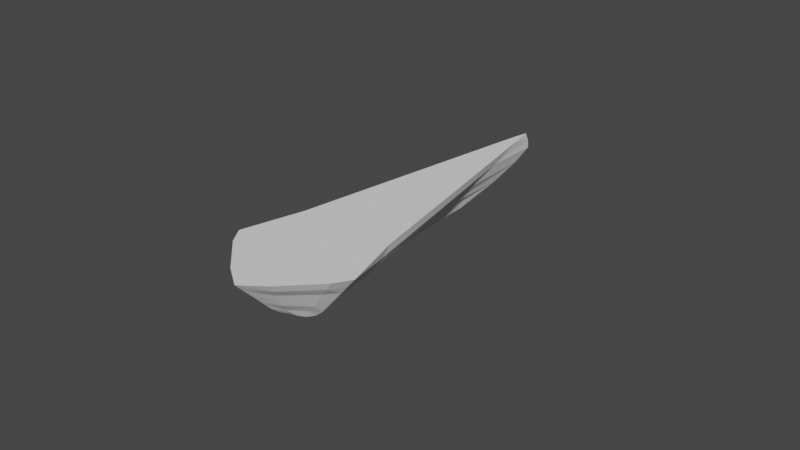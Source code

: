 # Source: doorhandle.blend  (saved by Blender 2.91.10; exported with 4.5.12 LTS)
import bpy
from mathutils import Matrix  # noqa: F401  (used for matrix-valued properties, if any)

bpy.ops.wm.read_factory_settings(use_empty=True)
scene = bpy.context.scene
scene.name = 'Scene'

# ---- world
world_world = bpy.data.worlds.new('World'); scene.world = world_world
world_world.use_nodes = True; world_world.node_tree.nodes.clear()
_N = world_world.node_tree.nodes; _L = world_world.node_tree.links
n0 = _N.new('ShaderNodeOutputWorld'); n0.name = 'World Output'; n0.location = (300, 300)
n1 = _N.new('ShaderNodeBackground'); n1.name = 'Background'; n1.location = (10, 300)
n1.inputs[0].default_value = (0.05088, 0.05088, 0.05088, 1.0)
_L.new(n1.outputs[0], n0.inputs[0])
n0.is_active_output = True
world_world.color = (0.05088, 0.05088, 0.05088)
world_world.use_sun_shadow = False
world_world.sun_shadow_jitter_overblur = 0.0

# ---- meshes
me_cube_001 = bpy.data.meshes.new('Cube.001')
me_cube_001.from_pydata([(-0.005023, -0.005048, -0.001211), (-0.015, -0.015, 0.015), (-0.03725, 0.03725, 6.843e-05), (-0.07619, 0.07619, 0.015), (0.004623, -0.004623, 0.0001267), (0.015, -0.015, 0.015), (0.005, 0.005, -0.00113), (0.015, 0.015, 0.015), (-0.01333, 0.01167, -0.00197), (-0.01167, 0.008333, -0.00197), (-0.01, 0.005, -0.00197), (-0.008333, 0.001667, -0.00197), (-0.006667, -0.001667, -0.00197), (-0.006855, -0.007028, 0.000523), (-0.008333, -0.008333, 0.003686), (-0.01, -0.01, 0.006515), (-0.01167, -0.01167, 0.009343), (-0.01333, -0.01333, 0.01217), (-0.02525, 0.003081, 0.015), (-0.03692, 0.01975, 0.015), (-0.04859, 0.03641, 0.015), (-0.06025, 0.05308, 0.015), (-0.07192, 0.06975, 0.015), (-0.07724, 0.07724, 0.01217), (-0.07747, 0.07747, 0.009343), (-0.07229, 0.07229, 0.006515), (-0.06423, 0.06423, 0.003686), (-0.0515, 0.0515, 0.000858), (0.001667, 0.006667, -0.00197), (-0.001667, 0.008333, -0.00197), (-0.005, 0.01, -0.00197), (-0.008333, 0.01167, -0.00197), (-0.01167, 0.01333, -0.00197), (-0.06975, 0.07192, 0.015), (-0.05308, 0.06025, 0.015), (-0.03641, 0.04859, 0.015), (-0.01975, 0.03692, 0.015), (-0.003081, 0.02525, 0.015), (0.01333, 0.01333, 0.01217), (0.01167, 0.01167, 0.009343), (0.01, 0.01, 0.006515), (0.008333, 0.008333, 0.003686), (0.006667, 0.006667, 0.000858), (-0.02111, 0.02333, 0.000858), (-0.01556, 0.02, 0.000858), (-0.01, 0.01667, 0.000858), (-0.004444, 0.01333, 0.000858), (0.001111, 0.01, 0.000858), (-0.03056, 0.03333, 0.003686), (-0.02207, 0.02904, 0.003686), (-0.01429, 0.02404, 0.003686), (-0.006515, 0.01904, 0.003686), (0.0005556, 0.01333, 0.003686), (-0.03929, 0.04404, 0.006515), (-0.02929, 0.03737, 0.006515), (-0.01929, 0.03071, 0.006515), (-0.009293, 0.02404, 0.006515), (0.0007071, 0.01737, 0.006515), (-0.04874, 0.05404, 0.009343), (-0.03652, 0.04571, 0.009343), (-0.02429, 0.03737, 0.009343), (-0.01207, 0.02904, 0.009343), (0.0001516, 0.02071, 0.009343), (-0.05889, 0.06333, 0.01217), (-0.04444, 0.05333, 0.01217), (-0.03, 0.04333, 0.01217), (-0.01556, 0.03333, 0.01217), (-0.001111, 0.02333, 0.01217), (-0.01, -0.001111, 0.000858), (-0.01333, 0.004444, 0.000858), (-0.01667, 0.01, 0.000858), (-0.02, 0.01556, 0.000858), (-0.02333, 0.02111, 0.000858), (-0.01333, -0.0005556, 0.003686), (-0.01904, 0.006515, 0.003686), (-0.02404, 0.01429, 0.003686), (-0.02904, 0.02207, 0.003686), (-0.03333, 0.03056, 0.003686), (-0.01737, -0.0007071, 0.006515), (-0.02404, 0.009293, 0.006515), (-0.03071, 0.01929, 0.006515), (-0.03737, 0.02929, 0.006515), (-0.04404, 0.03929, 0.006515), (-0.02071, -0.0001516, 0.009343), (-0.02904, 0.01207, 0.009343), (-0.03737, 0.02429, 0.009343), (-0.04571, 0.03652, 0.009343), (-0.05404, 0.04874, 0.009343), (-0.02333, 0.001111, 0.01217), (-0.03333, 0.01556, 0.01217), (-0.04333, 0.03, 0.01217), (-0.05333, 0.04444, 0.01217), (-0.06333, 0.05889, 0.01217), (0.01333, -0.01333, 0.01252), (0.01167, -0.01167, 0.01004), (0.01, -0.01, 0.007563), (0.008333, -0.008333, 0.005084), (0.006667, -0.006667, 0.002606), (0.004623, -0.002123, -0.0003976), (0.005, 0.0, -0.0009219), (0.005, 0.0025, -0.001446), (0.01641, 0.008914, 0.015), (0.01641, 0.001414, 0.015), (0.01641, -0.006086, 0.015), (-0.002517, -0.005036, -0.001507), (-1.165e-05, -0.005024, -0.0009623), (0.002117, -0.004635, -0.0004178), (0.006086, -0.01641, 0.015), (-0.001414, -0.01641, 0.015), (-0.008914, -0.01641, 0.015), (0.005252, -0.01475, 0.01243), (0.005125, -0.01237, 0.009867), (0.004291, -0.01071, 0.007301), (0.003457, -0.00904, 0.004735), (0.003327, -0.006756, 0.002091), (-0.001417, -0.01475, 0.01235), (-0.0007123, -0.01237, 0.009693), (-0.0007149, -0.01071, 0.007039), (-0.0007174, -0.00904, 0.004385), (8.703e-06, -0.006844, 0.00158), (-0.008087, -0.01475, 0.01226), (-0.006553, -0.01237, 0.009518), (-0.005725, -0.01071, 0.006776), (-0.004898, -0.00904, 0.004034), (-0.003292, -0.006933, 0.001072), (0.01475, -0.005252, 0.01243), (0.01237, -0.005126, 0.009867), (0.01071, -0.004293, 0.007301), (0.00904, -0.00346, 0.004735), (0.006667, -0.003333, 0.002169), (0.01475, 0.001414, 0.01235), (0.01237, 0.0007071, 0.009693), (0.01071, 0.0007071, 0.007039), (0.00904, 0.0007071, 0.004385), (0.006667, -4.657e-10, 0.001732), (0.01475, 0.008081, 0.01226), (0.01237, 0.00654, 0.009518), (0.01071, 0.005707, 0.006777), (0.00904, 0.004874, 0.004036), (0.006667, 0.003333, 0.001295)], [], [(92, 22, 3, 23), (67, 37, 7, 38), (125, 103, 5, 93), (120, 109, 1, 17), (28, 6, 100, 99, 98, 4, 106, 105, 104, 0, 12), (33, 3, 22), (7, 37, 18, 1, 109, 108, 107, 5, 103, 102, 101), (37, 36, 19, 18), (36, 35, 20, 19), (35, 34, 21, 20), (34, 33, 22, 21), (2, 32, 8), (32, 31, 9, 8), (31, 30, 10, 9), (30, 29, 11, 10), (29, 28, 12, 11), (28, 47, 42, 6), (47, 52, 41, 42), (52, 57, 40, 41), (57, 62, 39, 40), (62, 67, 38, 39), (2, 27, 43, 32), (32, 43, 44, 31), (31, 44, 45, 30), (30, 45, 46, 29), (29, 46, 47, 28), (27, 26, 48, 43), (43, 48, 49, 44), (44, 49, 50, 45), (45, 50, 51, 46), (46, 51, 52, 47), (26, 25, 53, 48), (48, 53, 54, 49), (49, 54, 55, 50), (50, 55, 56, 51), (51, 56, 57, 52), (25, 24, 58, 53), (53, 58, 59, 54), (54, 59, 60, 55), (55, 60, 61, 56), (56, 61, 62, 57), (24, 23, 63, 58), (58, 63, 64, 59), (59, 64, 65, 60), (60, 65, 66, 61), (61, 66, 67, 62), (23, 3, 33, 63), (63, 33, 34, 64), (64, 34, 35, 65), (65, 35, 36, 66), (66, 36, 37, 67), (8, 72, 27, 2), (72, 77, 26, 27), (77, 82, 25, 26), (82, 87, 24, 25), (87, 92, 23, 24), (0, 13, 68, 12), (12, 68, 69, 11), (11, 69, 70, 10), (10, 70, 71, 9), (9, 71, 72, 8), (13, 14, 73, 68), (68, 73, 74, 69), (69, 74, 75, 70), (70, 75, 76, 71), (71, 76, 77, 72), (14, 15, 78, 73), (73, 78, 79, 74), (74, 79, 80, 75), (75, 80, 81, 76), (76, 81, 82, 77), (15, 16, 83, 78), (78, 83, 84, 79), (79, 84, 85, 80), (80, 85, 86, 81), (81, 86, 87, 82), (16, 17, 88, 83), (83, 88, 89, 84), (84, 89, 90, 85), (85, 90, 91, 86), (86, 91, 92, 87), (17, 1, 18, 88), (88, 18, 19, 89), (89, 19, 20, 90), (90, 20, 21, 91), (91, 21, 22, 92), (104, 124, 13, 0), (124, 123, 14, 13), (123, 122, 15, 14), (122, 121, 16, 15), (121, 120, 17, 16), (98, 129, 97, 4), (129, 128, 96, 97), (128, 127, 95, 96), (127, 126, 94, 95), (126, 125, 93, 94), (97, 96, 113, 114), (96, 95, 112, 113), (95, 94, 111, 112), (94, 93, 110, 111), (93, 5, 107, 110), (4, 97, 114, 106), (114, 113, 118, 119), (113, 112, 117, 118), (112, 111, 116, 117), (111, 110, 115, 116), (110, 107, 108, 115), (106, 114, 119, 105), (119, 118, 123, 124), (118, 117, 122, 123), (117, 116, 121, 122), (116, 115, 120, 121), (115, 108, 109, 120), (105, 119, 124, 104), (134, 133, 128, 129), (133, 132, 127, 128), (132, 131, 126, 127), (131, 130, 125, 126), (130, 102, 103, 125), (99, 134, 129, 98), (139, 138, 133, 134), (138, 137, 132, 133), (137, 136, 131, 132), (136, 135, 130, 131), (135, 101, 102, 130), (100, 139, 134, 99), (42, 41, 138, 139), (41, 40, 137, 138), (40, 39, 136, 137), (39, 38, 135, 136), (38, 7, 101, 135), (6, 42, 139, 100)])
_uv = me_cube_001.uv_layers.new(name='UVMap')
_uv.uv.foreach_set('vector', [0.5833, 0.2083, 0.625, 0.2083, 0.625, 0.25, 0.5833, 0.25, 0.5833, 0.4583, 0.625, 0.4583, 0.625, 0.5, 0.5833, 0.5, 0.5833, 0.6875, 0.625, 0.6875, 0.625, 0.75, 0.5833, 0.75, 0.5833, 0.9376, 0.625, 0.9375, 0.625, 1.0, 0.5833, 1.0, 0.3333, 0.5, 0.375, 0.5, 0.375, 0.5625, 0.375, 0.625, 0.375, 0.6875, 0.375, 0.75, 0.3125, 0.75, 0.25, 0.75, 0.1875, 0.75, 0.125, 0.75, 0.125, 0.7083, 0.8333, 0.5, 0.875, 0.5, 0.875, 0.5417, 0.625, 0.5, 0.6667, 0.5, 0.875, 0.7083, 0.875, 0.75, 0.8125, 0.75, 0.75, 0.75, 0.6875, 0.75, 0.625, 0.75, 0.625, 0.6875, 0.625, 0.625, 0.625, 0.5625, 0.6667, 0.5, 0.7083, 0.5, 0.875, 0.6667, 0.875, 0.7083, 0.7083, 0.5, 0.75, 0.5, 0.875, 0.625, 0.875, 0.6667, 0.75, 0.5, 0.7917, 0.5, 0.875, 0.5833, 0.875, 0.625, 0.7917, 0.5, 0.8333, 0.5, 0.875, 0.5417, 0.875, 0.5833, 0.125, 0.5, 0.1667, 0.5, 0.125, 0.5417, 0.1667, 0.5, 0.2083, 0.5, 0.125, 0.5833, 0.125, 0.5417, 0.2083, 0.5, 0.25, 0.5, 0.125, 0.625, 0.125, 0.5833, 0.25, 0.5, 0.2917, 0.5, 0.125, 0.6667, 0.125, 0.625, 0.2917, 0.5, 0.3333, 0.5, 0.125, 0.7083, 0.125, 0.6667, 0.375, 0.4583, 0.4167, 0.4583, 0.4167, 0.5, 0.375, 0.5, 0.4167, 0.4583, 0.4583, 0.4583, 0.4583, 0.5, 0.4167, 0.5, 0.4583, 0.4583, 0.5, 0.4583, 0.5, 0.5, 0.4583, 0.5, 0.5, 0.4583, 0.5417, 0.4583, 0.5417, 0.5, 0.5, 0.5, 0.5417, 0.4583, 0.5833, 0.4583, 0.5833, 0.5, 0.5417, 0.5, 0.375, 0.25, 0.4167, 0.25, 0.4167, 0.2917, 0.375, 0.2917, 0.375, 0.2917, 0.4167, 0.2917, 0.4167, 0.3333, 0.375, 0.3333, 0.375, 0.3333, 0.4167, 0.3333, 0.4167, 0.375, 0.375, 0.375, 0.375, 0.375, 0.4167, 0.375, 0.4167, 0.4167, 0.375, 0.4167, 0.375, 0.4167, 0.4167, 0.4167, 0.4167, 0.4583, 0.375, 0.4583, 0.4167, 0.25, 0.4583, 0.25, 0.4583, 0.2917, 0.4167, 0.2917, 0.4167, 0.2917, 0.4583, 0.2917, 0.4583, 0.3333, 0.4167, 0.3333, 0.4167, 0.3333, 0.4583, 0.3333, 0.4583, 0.375, 0.4167, 0.375, 0.4167, 0.375, 0.4583, 0.375, 0.4583, 0.4167, 0.4167, 0.4167, 0.4167, 0.4167, 0.4583, 0.4167, 0.4583, 0.4583, 0.4167, 0.4583, 0.4583, 0.25, 0.5, 0.25, 0.5, 0.2917, 0.4583, 0.2917, 0.4583, 0.2917, 0.5, 0.2917, 0.5, 0.3333, 0.4583, 0.3333, 0.4583, 0.3333, 0.5, 0.3333, 0.5, 0.375, 0.4583, 0.375, 0.4583, 0.375, 0.5, 0.375, 0.5, 0.4167, 0.4583, 0.4167, 0.4583, 0.4167, 0.5, 0.4167, 0.5, 0.4583, 0.4583, 0.4583, 0.5, 0.25, 0.5417, 0.25, 0.5417, 0.2917, 0.5, 0.2917, 0.5, 0.2917, 0.5417, 0.2917, 0.5417, 0.3333, 0.5, 0.3333, 0.5, 0.3333, 0.5417, 0.3333, 0.5417, 0.375, 0.5, 0.375, 0.5, 0.375, 0.5417, 0.375, 0.5417, 0.4167, 0.5, 0.4167, 0.5, 0.4167, 0.5417, 0.4167, 0.5417, 0.4583, 0.5, 0.4583, 0.5417, 0.25, 0.5833, 0.25, 0.5833, 0.2917, 0.5417, 0.2917, 0.5417, 0.2917, 0.5833, 0.2917, 0.5833, 0.3333, 0.5417, 0.3333, 0.5417, 0.3333, 0.5833, 0.3333, 0.5833, 0.375, 0.5417, 0.375, 0.5417, 0.375, 0.5833, 0.375, 0.5833, 0.4167, 0.5417, 0.4167, 0.5417, 0.4167, 0.5833, 0.4167, 0.5833, 0.4583, 0.5417, 0.4583, 0.5833, 0.25, 0.625, 0.25, 0.625, 0.2917, 0.5833, 0.2917, 0.5833, 0.2917, 0.625, 0.2917, 0.625, 0.3333, 0.5833, 0.3333, 0.5833, 0.3333, 0.625, 0.3333, 0.625, 0.375, 0.5833, 0.375, 0.5833, 0.375, 0.625, 0.375, 0.625, 0.4167, 0.5833, 0.4167, 0.5833, 0.4167, 0.625, 0.4167, 0.625, 0.4583, 0.5833, 0.4583, 0.375, 0.2083, 0.4167, 0.2083, 0.4167, 0.25, 0.375, 0.25, 0.4167, 0.2083, 0.4583, 0.2083, 0.4583, 0.25, 0.4167, 0.25, 0.4583, 0.2083, 0.5, 0.2083, 0.5, 0.25, 0.4583, 0.25, 0.5, 0.2083, 0.5417, 0.2083, 0.5417, 0.25, 0.5, 0.25, 0.5417, 0.2083, 0.5833, 0.2083, 0.5833, 0.25, 0.5417, 0.25, 0.375, 0.0, 0.4167, 0.0, 0.4167, 0.04167, 0.375, 0.04167, 0.375, 0.04167, 0.4167, 0.04167, 0.4167, 0.08333, 0.375, 0.08333, 0.375, 0.08333, 0.4167, 0.08333, 0.4167, 0.125, 0.375, 0.125, 0.375, 0.125, 0.4167, 0.125, 0.4167, 0.1667, 0.375, 0.1667, 0.375, 0.1667, 0.4167, 0.1667, 0.4167, 0.2083, 0.375, 0.2083, 0.4167, 0.0, 0.4583, 0.0, 0.4583, 0.04167, 0.4167, 0.04167, 0.4167, 0.04167, 0.4583, 0.04167, 0.4583, 0.08333, 0.4167, 0.08333, 0.4167, 0.08333, 0.4583, 0.08333, 0.4583, 0.125, 0.4167, 0.125, 0.4167, 0.125, 0.4583, 0.125, 0.4583, 0.1667, 0.4167, 0.1667, 0.4167, 0.1667, 0.4583, 0.1667, 0.4583, 0.2083, 0.4167, 0.2083, 0.4583, 0.0, 0.5, 0.0, 0.5, 0.04167, 0.4583, 0.04167, 0.4583, 0.04167, 0.5, 0.04167, 0.5, 0.08333, 0.4583, 0.08333, 0.4583, 0.08333, 0.5, 0.08333, 0.5, 0.125, 0.4583, 0.125, 0.4583, 0.125, 0.5, 0.125, 0.5, 0.1667, 0.4583, 0.1667, 0.4583, 0.1667, 0.5, 0.1667, 0.5, 0.2083, 0.4583, 0.2083, 0.5, 0.0, 0.5417, 0.0, 0.5417, 0.04167, 0.5, 0.04167, 0.5, 0.04167, 0.5417, 0.04167, 0.5417, 0.08333, 0.5, 0.08333, 0.5, 0.08333, 0.5417, 0.08333, 0.5417, 0.125, 0.5, 0.125, 0.5, 0.125, 0.5417, 0.125, 0.5417, 0.1667, 0.5, 0.1667, 0.5, 0.1667, 0.5417, 0.1667, 0.5417, 0.2083, 0.5, 0.2083, 0.5417, 0.0, 0.5833, 0.0, 0.5833, 0.04167, 0.5417, 0.04167, 0.5417, 0.04167, 0.5833, 0.04167, 0.5833, 0.08333, 0.5417, 0.08333, 0.5417, 0.08333, 0.5833, 0.08333, 0.5833, 0.125, 0.5417, 0.125, 0.5417, 0.125, 0.5833, 0.125, 0.5833, 0.1667, 0.5417, 0.1667, 0.5417, 0.1667, 0.5833, 0.1667, 0.5833, 0.2083, 0.5417, 0.2083, 0.5833, 0.0, 0.625, 0.0, 0.625, 0.04167, 0.5833, 0.04167, 0.5833, 0.04167, 0.625, 0.04167, 0.625, 0.08333, 0.5833, 0.08333, 0.5833, 0.08333, 0.625, 0.08333, 0.625, 0.125, 0.5833, 0.125, 0.5833, 0.125, 0.625, 0.125, 0.625, 0.1667, 0.5833, 0.1667, 0.5833, 0.1667, 0.625, 0.1667, 0.625, 0.2083, 0.5833, 0.2083, 0.375, 0.9375, 0.4167, 0.9341, 0.4167, 1.0, 0.375, 1.0, 0.4167, 0.9341, 0.4583, 0.9379, 0.4583, 1.0, 0.4167, 1.0, 0.4583, 0.9379, 0.5, 0.9377, 0.5, 1.0, 0.4583, 1.0, 0.5, 0.9377, 0.5417, 0.9376, 0.5417, 1.0, 0.5, 1.0, 0.5417, 0.9376, 0.5833, 0.9376, 0.5833, 1.0, 0.5417, 1.0, 0.375, 0.6875, 0.4167, 0.6875, 0.4167, 0.75, 0.375, 0.75, 0.4167, 0.6875, 0.4583, 0.6875, 0.4583, 0.75, 0.4167, 0.75, 0.4583, 0.6875, 0.5, 0.6875, 0.5, 0.75, 0.4583, 0.75, 0.5, 0.6875, 0.5417, 0.6875, 0.5417, 0.75, 0.5, 0.75, 0.5417, 0.6875, 0.5833, 0.6875, 0.5833, 0.75, 0.5417, 0.75, 0.4167, 0.75, 0.4583, 0.75, 0.4583, 0.8125, 0.4167, 0.8117, 0.4583, 0.75, 0.5, 0.75, 0.5, 0.8125, 0.4583, 0.8125, 0.5, 0.75, 0.5417, 0.75, 0.5417, 0.8125, 0.5, 0.8125, 0.5417, 0.75, 0.5833, 0.75, 0.5833, 0.8125, 0.5417, 0.8125, 0.5833, 0.75, 0.625, 0.75, 0.625, 0.8125, 0.5833, 0.8125, 0.375, 0.75, 0.4167, 0.75, 0.4167, 0.8117, 0.375, 0.8125, 0.4167, 0.8117, 0.4583, 0.8125, 0.4583, 0.8752, 0.4167, 0.8731, 0.4583, 0.8125, 0.5, 0.8125, 0.5, 0.8751, 0.4583, 0.8752, 0.5, 0.8125, 0.5417, 0.8125, 0.5417, 0.8751, 0.5, 0.8751, 0.5417, 0.8125, 0.5833, 0.8125, 0.5833, 0.875, 0.5417, 0.8751, 0.5833, 0.8125, 0.625, 0.8125, 0.625, 0.875, 0.5833, 0.875, 0.375, 0.8125, 0.4167, 0.8117, 0.4167, 0.8731, 0.375, 0.875, 0.4167, 0.8731, 0.4583, 0.8752, 0.4583, 0.9379, 0.4167, 0.9341, 0.4583, 0.8752, 0.5, 0.8751, 0.5, 0.9377, 0.4583, 0.9379, 0.5, 0.8751, 0.5417, 0.8751, 0.5417, 0.9376, 0.5, 0.9377, 0.5417, 0.8751, 0.5833, 0.875, 0.5833, 0.9376, 0.5417, 0.9376, 0.5833, 0.875, 0.625, 0.875, 0.625, 0.9375, 0.5833, 0.9376, 0.375, 0.875, 0.4167, 0.8731, 0.4167, 0.9341, 0.375, 0.9375, 0.4167, 0.625, 0.4583, 0.625, 0.4583, 0.6875, 0.4167, 0.6875, 0.4583, 0.625, 0.5, 0.625, 0.5, 0.6875, 0.4583, 0.6875, 0.5, 0.625, 0.5417, 0.625, 0.5417, 0.6875, 0.5, 0.6875, 0.5417, 0.625, 0.5833, 0.625, 0.5833, 0.6875, 0.5417, 0.6875, 0.5833, 0.625, 0.625, 0.625, 0.625, 0.6875, 0.5833, 0.6875, 0.375, 0.625, 0.4167, 0.625, 0.4167, 0.6875, 0.375, 0.6875, 0.4167, 0.5625, 0.4583, 0.5625, 0.4583, 0.625, 0.4167, 0.625, 0.4583, 0.5625, 0.5, 0.5625, 0.5, 0.625, 0.4583, 0.625, 0.5, 0.5625, 0.5417, 0.5625, 0.5417, 0.625, 0.5, 0.625, 0.5417, 0.5625, 0.5833, 0.5625, 0.5833, 0.625, 0.5417, 0.625, 0.5833, 0.5625, 0.625, 0.5625, 0.625, 0.625, 0.5833, 0.625, 0.375, 0.5625, 0.4167, 0.5625, 0.4167, 0.625, 0.375, 0.625, 0.4167, 0.5, 0.4583, 0.5, 0.4583, 0.5625, 0.4167, 0.5625, 0.4583, 0.5, 0.5, 0.5, 0.5, 0.5625, 0.4583, 0.5625, 0.5, 0.5, 0.5417, 0.5, 0.5417, 0.5625, 0.5, 0.5625, 0.5417, 0.5, 0.5833, 0.5, 0.5833, 0.5625, 0.5417, 0.5625, 0.5833, 0.5, 0.625, 0.5, 0.625, 0.5625, 0.5833, 0.5625, 0.375, 0.5, 0.4167, 0.5, 0.4167, 0.5625, 0.375, 0.5625])
me_cube_001.use_remesh_fix_poles = True
me_cube_001.use_remesh_preserve_attributes = False
me_cube_001.use_mirror_vertex_groups = False
me_cube_001.update()

# ---- objects
ob_cube_001 = bpy.data.objects.new('Cube.001', me_cube_001)

# ---- transforms, parenting, visibility, modifiers, constraints
ob_cube_001.location = (0.0, 0.0, 0.0)
ob_cube_001.rotation_euler = (0.0, -0.0, -0.7854)
ob_cube_001.lineart.crease_threshold = 0.0

# ---- collection membership
scene.collection.objects.link(ob_cube_001)

# ---- scene / render settings (as saved in the file)
scene.frame_start = 1; scene.frame_end = 250; scene.frame_set(1)
scene.render.engine = 'BLENDER_EEVEE_NEXT'
scene.cycles.use_denoising = False
scene.cycles.samples = 128
scene.cycles.sampling_pattern = 'TABULATED_SOBOL'
scene.cycles.use_adaptive_sampling = False
scene.cycles.use_light_tree = False
scene.view_settings.view_transform = 'Filmic'
bpy.context.view_layer.update()

# ---- added for rendering (the .blend has no active camera and no usable light): camera, sun
cam_auto = bpy.data.cameras.new('AutoCamera')
cam_auto.lens = 50.0
cam_auto.sensor_width = 36.0
cam_auto.clip_end = 1000.0
ob_auto_camera = bpy.data.objects.new('AutoCamera', cam_auto)
scene.collection.objects.link(ob_auto_camera)
ob_auto_camera.location = (0.185045, -0.178879, 0.154551)
ob_auto_camera.rotation_euler = (1.09748, -7.21219e-08, 0.694738)
scene.camera = ob_auto_camera
light_auto_sun = bpy.data.lights.new('AutoSun', 'SUN')
light_auto_sun.energy = 3.0
light_auto_sun.angle = 0.0523599
ob_auto_sun = bpy.data.objects.new('AutoSun', light_auto_sun)
scene.collection.objects.link(ob_auto_sun)
ob_auto_sun.rotation_euler = (0.872665, 0.174533, 0.523599)
bpy.context.view_layer.update()
